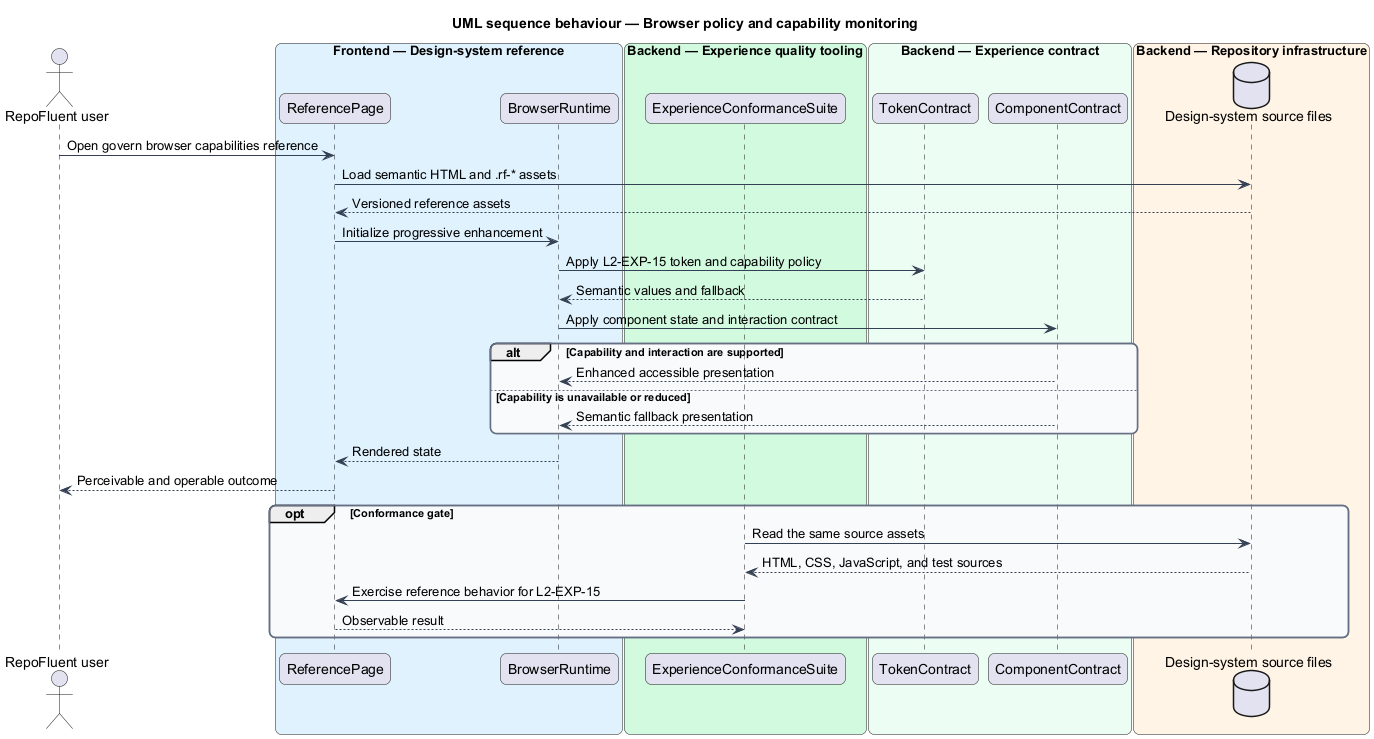

The diagram above was rendered by PlantUML. Its source (embedded in the PNG):
@startuml
title UML sequence behaviour — Browser policy and capability monitoring
skinparam backgroundColor #FFFFFF
skinparam shadowing false
skinparam roundcorner 12
skinparam defaultFontName Arial
skinparam ArrowColor #344054
skinparam rectangle {
  BorderColor #344054
  FontColor #101828
}
skinparam package {
  BorderColor #667085
  FontColor #101828
  BackgroundColor #F9FAFB
}
actor "RepoFluent user" as actor
box "Frontend — Design-system reference" #E0F2FE
  participant "ReferencePage" as page
  participant "BrowserRuntime" as browser
end box
box "Backend — Experience quality tooling" #D1FADF
  participant "ExperienceConformanceSuite" as suite
end box
box "Backend — Experience contract" #ECFDF3
  participant "TokenContract" as tokens
  participant "ComponentContract" as components
end box
box "Backend — Repository infrastructure" #FFF4E5
  database "Design-system source files" as files
end box
actor -> page : Open govern browser capabilities reference
page -> files : Load semantic HTML and .rf-* assets
files --> page : Versioned reference assets
page -> browser : Initialize progressive enhancement
browser -> tokens : Apply L2-EXP-15 token and capability policy
tokens --> browser : Semantic values and fallback
browser -> components : Apply component state and interaction contract
alt Capability and interaction are supported
  components --> browser : Enhanced accessible presentation
else Capability is unavailable or reduced
  components --> browser : Semantic fallback presentation
end
browser --> page : Rendered state
page --> actor : Perceivable and operable outcome
opt Conformance gate
  suite -> files : Read the same source assets
  files --> suite : HTML, CSS, JavaScript, and test sources
  suite -> page : Exercise reference behavior for L2-EXP-15
  page --> suite : Observable result
end
@enduml